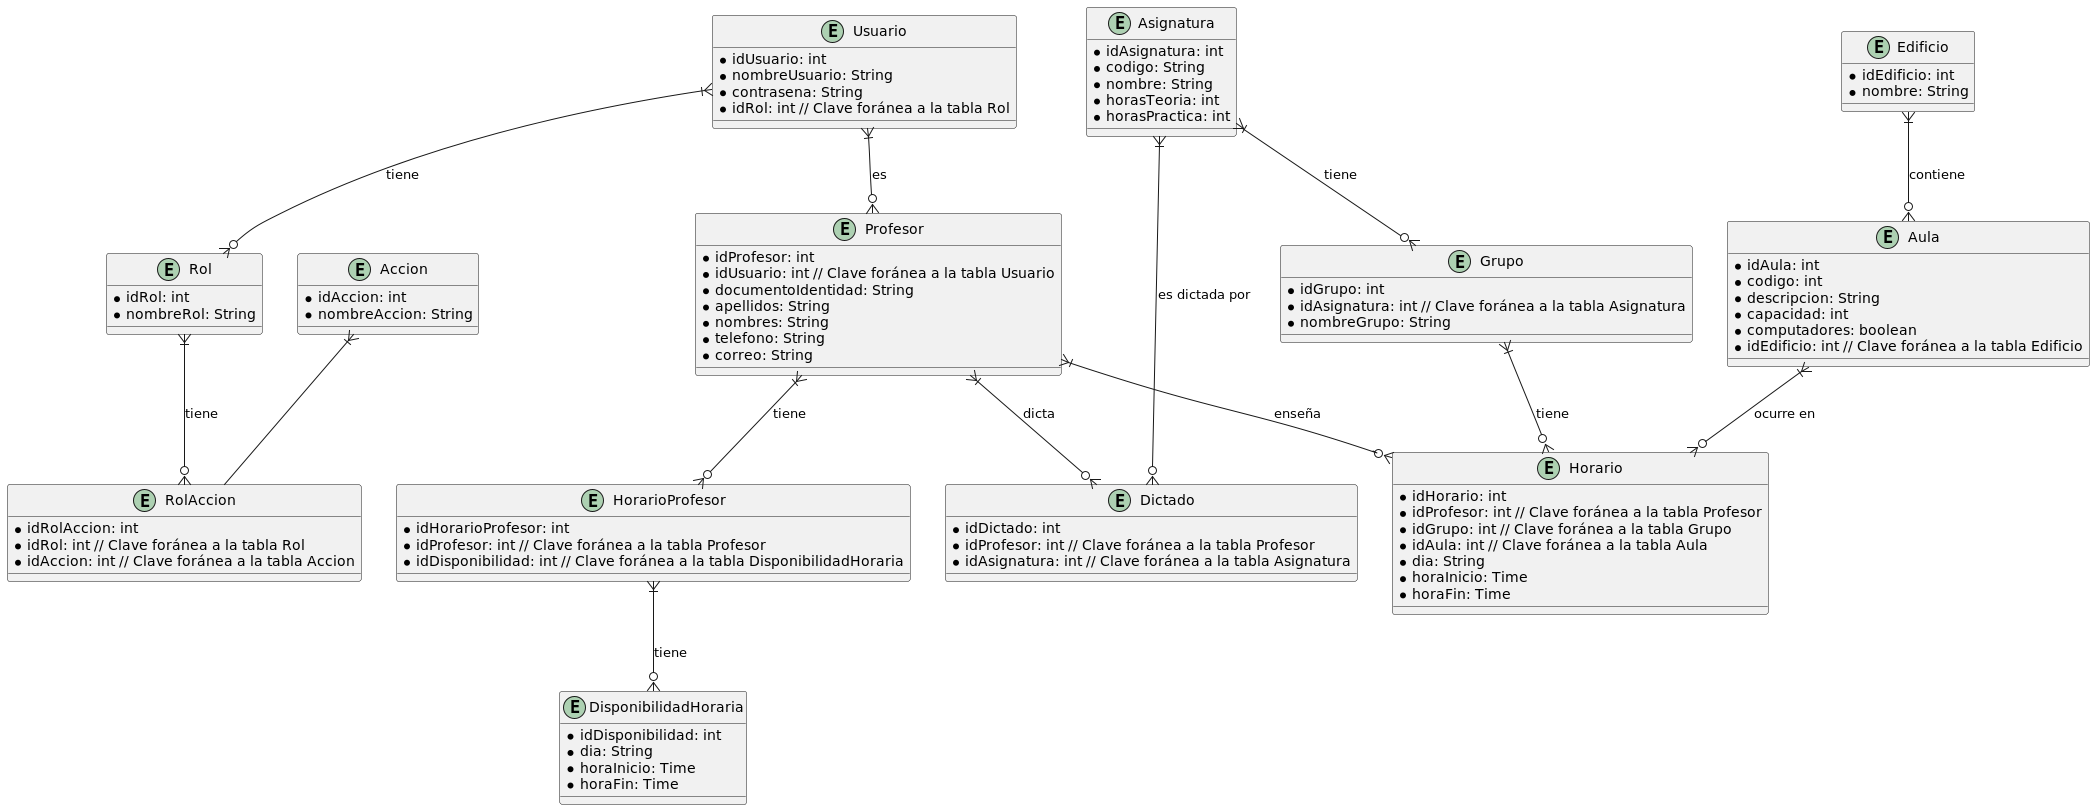

The diagram above was rendered by PlantUML. Its source (embedded in the PNG):
@startuml
entity "Usuario" {
    * idUsuario: int
    * nombreUsuario: String
    * contrasena: String
    * idRol: int // Clave foránea a la tabla Rol
}

entity "Rol" {
    * idRol: int
    * nombreRol: String
}

entity "Accion" {
    * idAccion: int
    * nombreAccion: String
}

entity "RolAccion" {
    * idRolAccion: int
    * idRol: int // Clave foránea a la tabla Rol
    * idAccion: int // Clave foránea a la tabla Accion
}

entity "Profesor" {
    * idProfesor: int
    * idUsuario: int // Clave foránea a la tabla Usuario
    * documentoIdentidad: String
    * apellidos: String
    * nombres: String
    * telefono: String
    * correo: String
}

entity "Asignatura" {
    * idAsignatura: int
    * codigo: String
    * nombre: String
    * horasTeoria: int
    * horasPractica: int
}

entity "Dictado" {
    * idDictado: int
    * idProfesor: int // Clave foránea a la tabla Profesor
    * idAsignatura: int // Clave foránea a la tabla Asignatura
}

entity "Grupo" {
    * idGrupo: int
    * idAsignatura: int // Clave foránea a la tabla Asignatura
    * nombreGrupo: String
}

entity "DisponibilidadHoraria" {
    * idDisponibilidad: int
    * dia: String
    * horaInicio: Time
    * horaFin: Time
}

entity "HorarioProfesor" {
    * idHorarioProfesor: int
    * idProfesor: int // Clave foránea a la tabla Profesor
    * idDisponibilidad: int // Clave foránea a la tabla DisponibilidadHoraria
}

entity "Horario" {
    * idHorario: int
    * idProfesor: int // Clave foránea a la tabla Profesor
    * idGrupo: int // Clave foránea a la tabla Grupo
    * idAula: int // Clave foránea a la tabla Aula
    * dia: String
    * horaInicio: Time
    * horaFin: Time
}

entity "Edificio" {
    * idEdificio: int
    * nombre: String
}

entity "Aula" {
    * idAula: int
    * codigo: int
    * descripcion: String
    * capacidad: int
    * computadores: boolean
    * idEdificio: int // Clave foránea a la tabla Edificio
}

Usuario }|--o{ Rol : "tiene"
Usuario }|--o{ Profesor : "es"
Profesor }|--o{ Dictado : "dicta"
Asignatura }|--o{ Dictado : "es dictada por"
Profesor }|--o{ Horario : "enseña"
Grupo }|--o{ Horario : "tiene"
Aula }|--o{ Horario : "ocurre en"
Edificio }|--o{ Aula : "contiene"
Asignatura }|--o{ Grupo : "tiene"
Rol }|--o{ RolAccion : "tiene"
Accion }|-- RolAccion

Profesor }|--o{ HorarioProfesor : "tiene"

HorarioProfesor }|--o{ DisponibilidadHoraria : "tiene"

@enduml